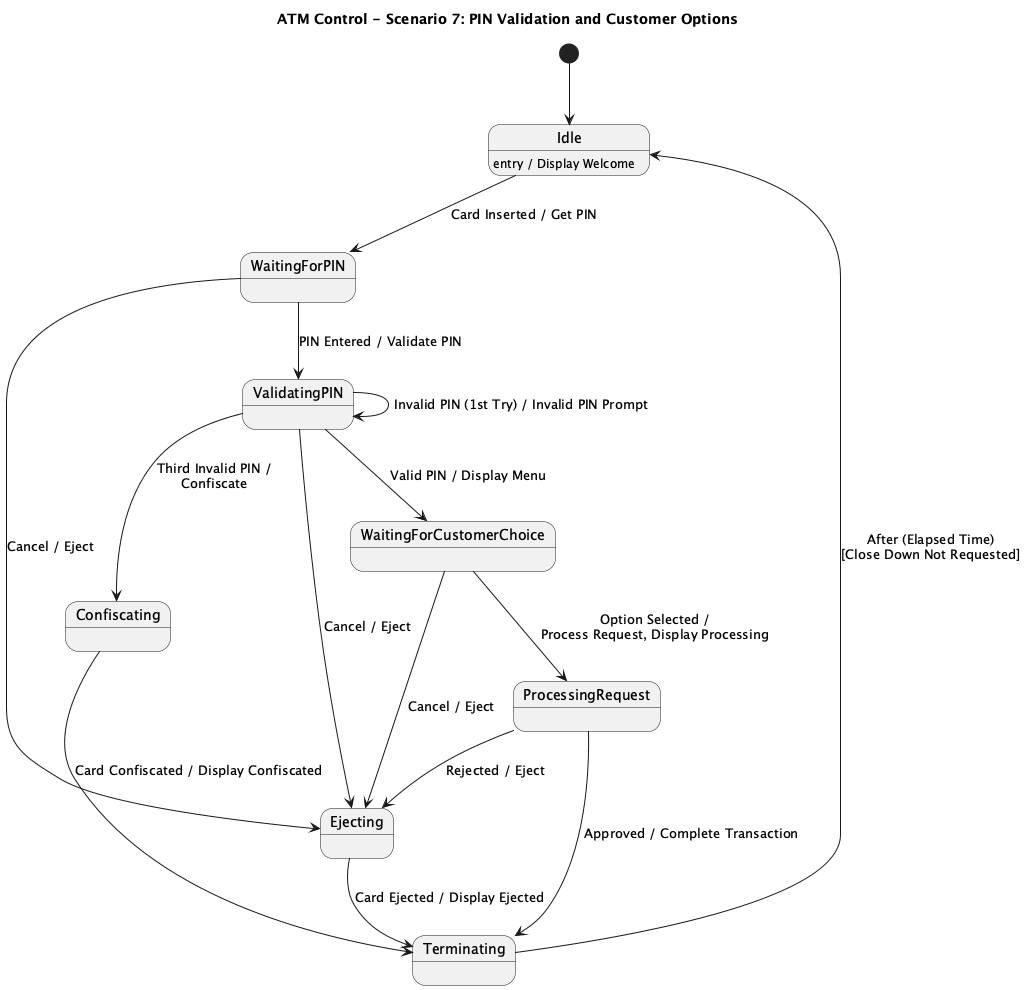

The diagram above was rendered by PlantUML. Its source (embedded in the PNG):
@startuml
title ATM Control - Scenario 7: PIN Validation and Customer Options

[*] --> Idle

state Idle
state WaitingForPIN
state ValidatingPIN
state WaitingForCustomerChoice
state ProcessingRequest
state Ejecting
state Confiscating
state Terminating

Idle : entry / Display Welcome

Idle --> WaitingForPIN : Card Inserted / Get PIN

WaitingForPIN --> ValidatingPIN : PIN Entered / Validate PIN
ValidatingPIN --> WaitingForCustomerChoice : Valid PIN / Display Menu
ValidatingPIN --> ValidatingPIN : Invalid PIN (1st Try) / Invalid PIN Prompt
ValidatingPIN --> Confiscating : Third Invalid PIN /\nConfiscate

WaitingForPIN --> Ejecting : Cancel / Eject
ValidatingPIN --> Ejecting : Cancel / Eject
WaitingForCustomerChoice --> Ejecting : Cancel / Eject

WaitingForCustomerChoice --> ProcessingRequest : Option Selected /\nProcess Request, Display Processing

ProcessingRequest --> Ejecting : Rejected / Eject
ProcessingRequest --> Terminating : Approved / Complete Transaction

Ejecting --> Terminating : Card Ejected / Display Ejected
Confiscating --> Terminating : Card Confiscated / Display Confiscated

Terminating --> Idle : After (Elapsed Time)\n[Close Down Not Requested]
@enduml